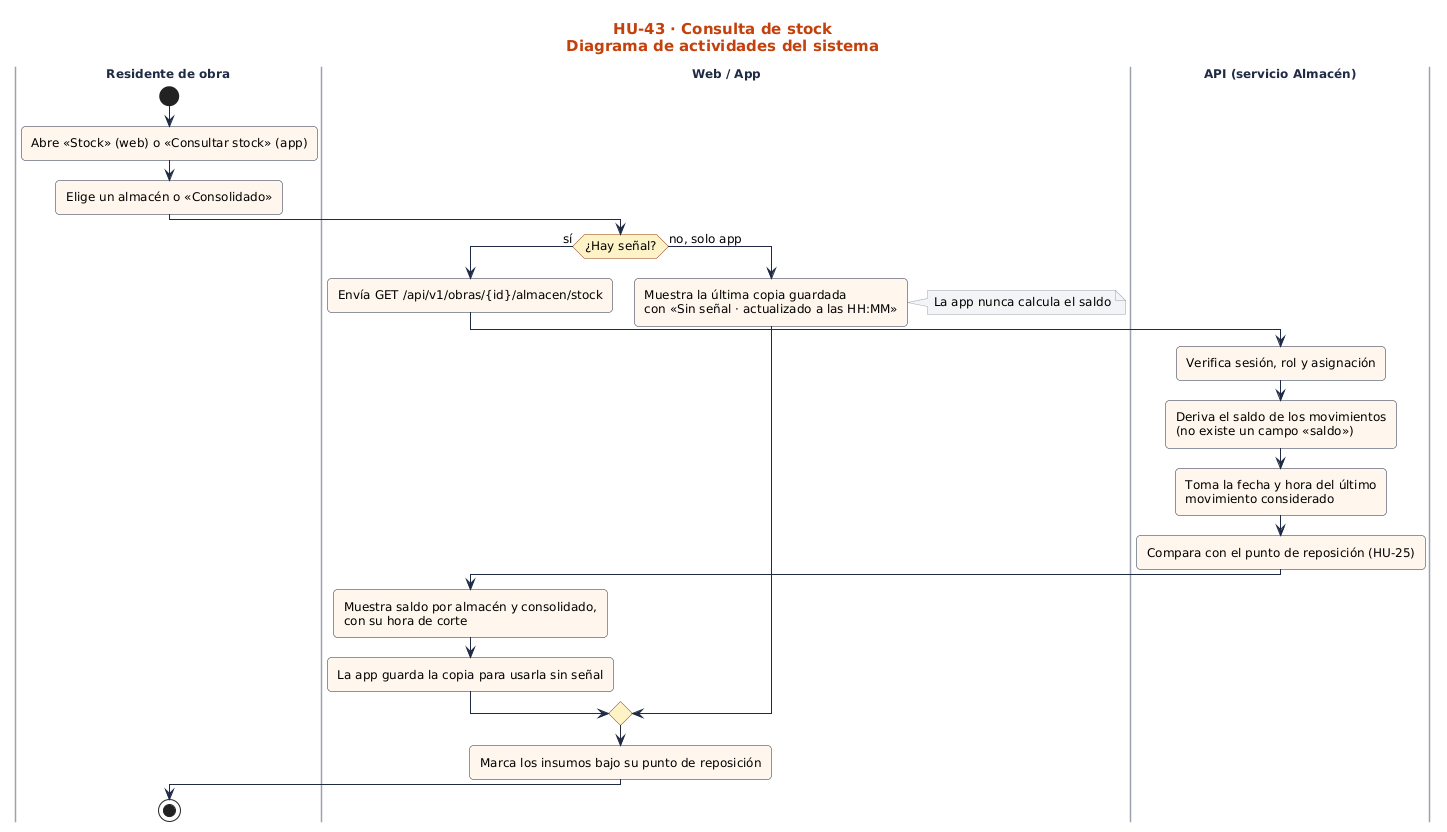

The diagram above was rendered by PlantUML. Its source (embedded in the PNG):
@startuml
!include ../../estilo.iuml
title HU-43 · Consulta de stock\nDiagrama de actividades del sistema
|Residente de obra|
start
:Abre «Stock» (web) o «Consultar stock» (app);
:Elige un almacén o «Consolidado»;
|Web / App|
if (¿Hay señal?) then (sí)
  :Envía GET /api/v1/obras/{id}/almacen/stock;
  |API (servicio Almacén)|
  :Verifica sesión, rol y asignación;
  :Deriva el saldo de los movimientos\n(no existe un campo «saldo»);
  :Toma la fecha y hora del último\nmovimiento considerado;
  :Compara con el punto de reposición (HU-25);
  |Web / App|
  :Muestra saldo por almacén y consolidado,\ncon su hora de corte;
  :La app guarda la copia para usarla sin señal;
else (no, solo app)
  :Muestra la última copia guardada\ncon «Sin señal · actualizado a las HH:MM»;
  note right: La app nunca calcula el saldo
endif
:Marca los insumos bajo su punto de reposición;
|Residente de obra|
stop
@enduml